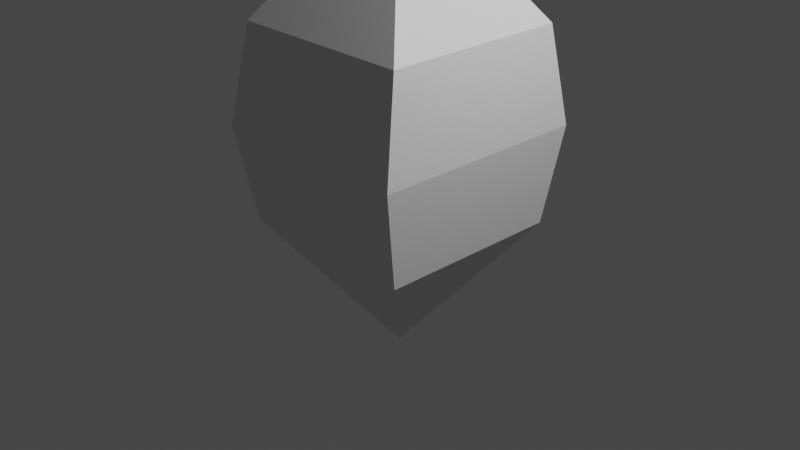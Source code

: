 # Source: SimplehighlightObjectModel.blend  (saved by Blender 2.82.7; exported with 4.5.12 LTS)
import bpy
from mathutils import Matrix  # noqa: F401  (used for matrix-valued properties, if any)

bpy.ops.wm.read_factory_settings(use_empty=True)
scene = bpy.context.scene
scene.name = 'Scene'

# ---- collections
col_collection = bpy.data.collections.new('Collection'); scene.collection.children.link(col_collection)

# ---- materials (node trees are filled in below, after node groups)
mat_material = bpy.data.materials.new('Material')
mat_material.alpha_threshold = 0.0
mat_material.use_transparent_shadow = False
mat_material.line_color = (0.0, 0.0, 0.0, 1.0)

# ---- material node trees
mat_material.use_nodes = True; mat_material.node_tree.nodes.clear()
_N = mat_material.node_tree.nodes; _L = mat_material.node_tree.links
n0 = _N.new('ShaderNodeOutputMaterial'); n0.name = 'Material Output'; n0.location = (300, 300)
n1 = _N.new('ShaderNodeBsdfPrincipled'); n1.name = 'Principled BSDF'; n1.location = (10, 300)
n1.distribution = 'GGX'
n1.subsurface_method = 'BURLEY'
n1.inputs[2].default_value = 0.4
n1.inputs[3].default_value = 1.45
n1.inputs[27].default_value = (0.0, 0.0, 0.0, 1.0)
n1.inputs[28].default_value = 1.0
_L.new(n1.outputs[0], n0.inputs[0])
n0.is_active_output = True

# ---- world
world_world = bpy.data.worlds.new('World'); scene.world = world_world
world_world.use_nodes = True; world_world.node_tree.nodes.clear()
_N = world_world.node_tree.nodes; _L = world_world.node_tree.links
n0 = _N.new('ShaderNodeOutputWorld'); n0.name = 'World Output'; n0.location = (300, 300)
n1 = _N.new('ShaderNodeBackground'); n1.name = 'Background'; n1.location = (10, 300)
n1.inputs[0].default_value = (0.05088, 0.05088, 0.05088, 1.0)
_L.new(n1.outputs[0], n0.inputs[0])
n0.is_active_output = True
world_world.color = (0.05088, 0.05088, 0.05088)
world_world.use_sun_shadow = False
world_world.sun_shadow_jitter_overblur = 0.0

# ---- cameras
cam_camera = bpy.data.cameras.new('Camera')
cam_camera.clip_end = 100.0
cam_camera.ortho_scale = 7.314

# ---- lights
light_light = bpy.data.lights.new('Light', 'POINT')
light_light.transmission_factor = 0.0
light_light.energy = 1000.0
light_light.shadow_soft_size = 0.1
light_light.shadow_maximum_resolution = 0.006
light_light.use_absolute_resolution = True

# ---- meshes
me_cube = bpy.data.meshes.new('Cube')
me_cube.from_pydata([(1.005, 1.005, -1.033), (0.0, 0.0, -2.438), (1.005, -1.005, -1.033), (1.112, 1.184, 0.0), (-1.005, 1.005, -1.033), (-1.112, -1.184, 0.0), (-1.005, -1.005, -1.033), (1.112, -1.184, 0.0), (0.0489, 0.0489, -1.0), (0.0489, -0.0489, -1.0), (-0.0489, 0.0489, -1.0), (-0.0489, -0.0489, -1.0), (-1.112, 1.184, 0.0)], [], [(4, 6, 5, 12), (1, 2, 6), (1, 6, 4), (1, 0, 2), (1, 4, 0), (10, 8, 9, 11), (3, 12, 5, 7), (2, 0, 3, 7), (0, 4, 12, 3), (6, 2, 7, 5)])
_uv = me_cube.uv_layers.new(name='UVMap')
_uv.uv.foreach_set('vector', [0.625, 0.25, 0.625, 0.0, 0.625, 0.0, 0.625, 0.25, 0.375, 0.75, 0.625, 0.75, 0.625, 1.0, 0.375, 0.0, 0.625, 0.0, 0.625, 0.25, 0.375, 0.5, 0.625, 0.5, 0.625, 0.75, 0.375, 0.25, 0.625, 0.25, 0.625, 0.5, 0.375, 0.25, 0.375, 0.5, 0.375, 0.75, 0.375, 1.0, 0.625, 0.5, 0.875, 0.5, 0.875, 0.75, 0.625, 0.75, 0.625, 0.75, 0.625, 0.5, 0.625, 0.5, 0.625, 0.75, 0.625, 0.5, 0.625, 0.25, 0.625, 0.25, 0.625, 0.5, 0.625, 1.0, 0.625, 0.75, 0.625, 0.75, 0.625, 1.0])
me_cube.materials.append(mat_material)
me_cube.use_remesh_preserve_volume = False
me_cube.use_remesh_preserve_attributes = False
me_cube.use_mirror_vertex_groups = False
me_cube.update()

# ---- objects
ob_cube = bpy.data.objects.new('Cube', me_cube)
ob_light = bpy.data.objects.new('Light', light_light)
ob_camera = bpy.data.objects.new('Camera', cam_camera)

# ---- transforms, parenting, visibility, modifiers, constraints
ob_cube.location = (0.0, 0.0, 1.012)
ob_cube.lock_rotations_4d = False
ob_cube.empty_display_type = 'ARROWS'
ob_cube.lineart.crease_threshold = 0.0
_m = ob_cube.modifiers.new('Mirror', 'MIRROR')
_m.use_axis = (False, False, True)
_m.use_clip = True
ob_light.location = (4.076, 1.005, 5.904)
ob_light.rotation_euler = (0.6503, 0.05522, 1.866)
ob_light.lock_rotations_4d = False
ob_light.empty_display_type = 'ARROWS'
ob_light.color = (0.0, 0.0, 0.0, 0.0)
ob_light.lineart.crease_threshold = 0.0
ob_camera.location = (7.359, -6.926, 4.958)
ob_camera.rotation_euler = (1.109, 0.0, 0.8149)
ob_camera.lock_rotations_4d = False
ob_camera.empty_display_type = 'ARROWS'
ob_camera.color = (0.0, 0.0, 0.0, 0.0)
ob_camera.display_type = 'WIRE'
ob_camera.lineart.crease_threshold = 0.0

# ---- collection membership
col_collection.objects.link(ob_cube)
col_collection.objects.link(ob_light)
col_collection.objects.link(ob_camera)

# ---- scene / render settings (as saved in the file)
scene.camera = ob_camera
scene.frame_start = 1; scene.frame_end = 250; scene.frame_set(1)
scene.render.engine = 'BLENDER_EEVEE_NEXT'
scene.cycles.use_denoising = False
scene.cycles.samples = 128
scene.cycles.sampling_pattern = 'TABULATED_SOBOL'
scene.cycles.use_adaptive_sampling = False
scene.cycles.use_light_tree = False
scene.view_settings.view_transform = 'Filmic'
bpy.context.view_layer.update()
